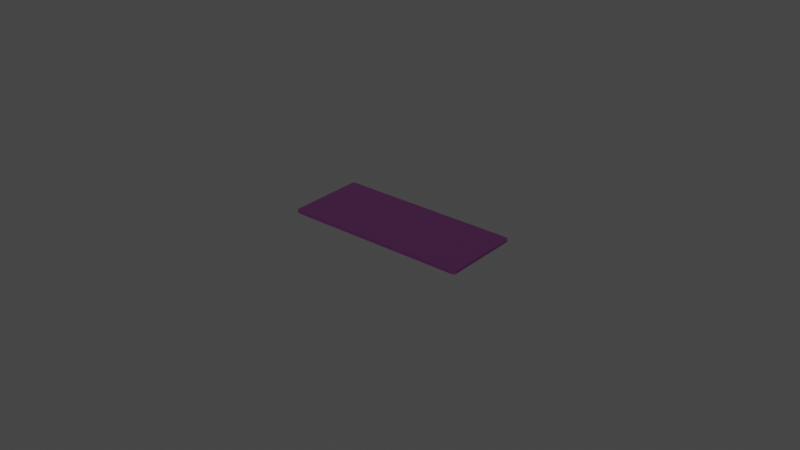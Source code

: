 # Source: LOLIN_ESP32_S3.blend  (saved by Blender 3.3.6; exported with 4.5.12 LTS)
import bpy
from mathutils import Matrix  # noqa: F401  (used for matrix-valued properties, if any)

bpy.ops.wm.read_factory_settings(use_empty=True)
scene = bpy.context.scene
scene.name = 'Scene'

# ---- collections
col_lolin_esp32_s3 = bpy.data.collections.new('lolin esp32 s3'); scene.collection.children.link(col_lolin_esp32_s3)
col_esp32_s3_chip = bpy.data.collections.new('esp32 s3 chip')  # instanced only; not linked into the scene
col_usb_c_connector = bpy.data.collections.new('usb-c connector')  # instanced only; not linked into the scene

# ---- materials (node trees are filled in below, after node groups)
mat_lolin_s3_base_pcb = bpy.data.materials.new('lolin s3 base pcb')
mat_lolin_s3_base_pcb.use_transparent_shadow = False

# ---- material node trees
mat_lolin_s3_base_pcb.use_nodes = True; mat_lolin_s3_base_pcb.node_tree.nodes.clear()
_N = mat_lolin_s3_base_pcb.node_tree.nodes; _L = mat_lolin_s3_base_pcb.node_tree.links
n0 = _N.new('ShaderNodeBsdfPrincipled'); n0.name = 'Principled BSDF'; n0.location = (10, 300)
n0.distribution = 'GGX'
n0.subsurface_method = 'RANDOM_WALK_SKIN'
n0.inputs[0].default_value = (0.1586, 0.04155, 0.1519, 1.0)
n0.inputs[1].default_value = 0.65
n0.inputs[2].default_value = 0.18
n0.inputs[3].default_value = 1.45
n0.inputs[13].default_value = 0.23
n0.inputs[27].default_value = (0.0, 0.0, 0.0, 1.0)
n0.inputs[28].default_value = 1.0
n1 = _N.new('ShaderNodeOutputMaterial'); n1.name = 'Material Output'; n1.location = (300, 300)
_L.new(n0.outputs[0], n1.inputs[0])
n1.is_active_output = True

# ---- world
world_world = bpy.data.worlds.new('World'); scene.world = world_world
world_world.use_nodes = True; world_world.node_tree.nodes.clear()
_N = world_world.node_tree.nodes; _L = world_world.node_tree.links
n0 = _N.new('ShaderNodeOutputWorld'); n0.name = 'World Output'; n0.location = (300, 300)
n1 = _N.new('ShaderNodeBackground'); n1.name = 'Background'; n1.location = (10, 300)
n1.inputs[0].default_value = (0.05088, 0.05088, 0.05088, 1.0)
_L.new(n1.outputs[0], n0.inputs[0])
n0.is_active_output = True
world_world.color = (0.05088, 0.05088, 0.05088)
world_world.use_sun_shadow = False
world_world.sun_shadow_jitter_overblur = 0.0

# ---- meshes
me_vert = bpy.data.meshes.new('Vert')
me_vert.from_pydata([(0.0288, 0.0127, 0.0), (0.0296, 0.0119, 0.0), (0.02911, 0.01264, 0.0), (0.02937, 0.01247, 0.0), (0.02954, 0.01221, 0.0), (0.0296, -0.0119, 0.0), (0.0288, -0.0127, 0.0), (0.02954, -0.01221, 0.0), (0.02937, -0.01247, 0.0), (0.02911, -0.01264, 0.0), (-0.0296, 0.0119, 0.0), (-0.0288, 0.0127, 0.0), (-0.02954, 0.01221, 0.0), (-0.02937, 0.01247, 0.0), (-0.02911, 0.01264, 0.0), (-0.0288, -0.0127, 0.0), (-0.0296, -0.0119, 0.0), (-0.02911, -0.01264, 0.0), (-0.02937, -0.01247, 0.0), (-0.02954, -0.01221, 0.0), (0.0296, 0.0119, 0.001), (0.0288, 0.0127, 0.001), (0.02954, 0.01221, 0.001), (0.02937, 0.01247, 0.001), (0.02911, 0.01264, 0.001), (0.0288, -0.0127, 0.001), (0.0296, -0.0119, 0.001), (0.02911, -0.01264, 0.001), (0.02937, -0.01247, 0.001), (0.02954, -0.01221, 0.001), (-0.0288, 0.0127, 0.001), (-0.0296, 0.0119, 0.001), (-0.02911, 0.01264, 0.001), (-0.02937, 0.01247, 0.001), (-0.02954, 0.01221, 0.001), (-0.0296, -0.0119, 0.001), (-0.0288, -0.0127, 0.001), (-0.02954, -0.01221, 0.001), (-0.02937, -0.01247, 0.001), (-0.02911, -0.01264, 0.001)], [], [(11, 30, 21, 0), (16, 35, 31, 10), (0, 2, 3, 4, 1, 5, 7, 8, 9, 6, 15, 17, 18, 19, 16, 10, 12, 13, 14, 11), (6, 25, 36, 15), (20, 22, 23, 24, 21, 30, 32, 33, 34, 31, 35, 37, 38, 39, 36, 25, 27, 28, 29, 26), (15, 36, 39, 17), (17, 39, 38, 18), (18, 38, 37, 19), (19, 37, 35, 16), (25, 6, 9, 27), (27, 9, 8, 28), (28, 8, 7, 29), (29, 7, 5, 26), (20, 1, 4, 22), (22, 4, 3, 23), (23, 3, 2, 24), (24, 2, 0, 21), (30, 11, 14, 32), (32, 14, 13, 33), (33, 13, 12, 34), (34, 12, 10, 31), (1, 20, 26, 5)])
me_vert.materials.append(mat_lolin_s3_base_pcb)
me_vert.update()

# ---- objects
ob_base_pcb = bpy.data.objects.new('base pcb', me_vert)
ob_esp32_s3_chip = bpy.data.objects.new('esp32 s3 chip', None)
ob_usb_c_connector = bpy.data.objects.new('usb-c connector', None)
ob_usb_c_connector_001 = bpy.data.objects.new('usb-c connector.001', None)

# ---- transforms, parenting, visibility, modifiers, constraints
ob_base_pcb.location = (0.0, 0.0, 0.0)
ob_esp32_s3_chip.location = (-0.0098, 0.0, 0.001)
ob_esp32_s3_chip.rotation_euler = (0.0, -0.0, 1.571)
ob_esp32_s3_chip.empty_display_size = 0.0001
ob_esp32_s3_chip.instance_type = 'COLLECTION'
ob_usb_c_connector.location = (0.0221, 0.0063, 0.001)
ob_usb_c_connector.rotation_euler = (0.0, -0.0, -1.571)
ob_usb_c_connector.empty_display_size = 0.0001
ob_usb_c_connector.instance_type = 'COLLECTION'
ob_usb_c_connector_001.location = (0.0221, -0.0063, 0.001)
ob_usb_c_connector_001.rotation_euler = (0.0, -0.0, -1.571)
ob_usb_c_connector_001.empty_display_size = 0.0001
ob_usb_c_connector_001.instance_type = 'COLLECTION'
ob_esp32_s3_chip.instance_collection = col_esp32_s3_chip
ob_usb_c_connector.instance_collection = col_usb_c_connector
ob_usb_c_connector_001.instance_collection = col_usb_c_connector

# ---- collection membership
col_lolin_esp32_s3.objects.link(ob_base_pcb)
col_lolin_esp32_s3.objects.link(ob_esp32_s3_chip)
col_lolin_esp32_s3.objects.link(ob_usb_c_connector)
col_lolin_esp32_s3.objects.link(ob_usb_c_connector_001)

# ---- scene / render settings (as saved in the file)
scene.frame_start = 1; scene.frame_end = 250; scene.frame_set(0)
scene.render.engine = 'BLENDER_EEVEE_NEXT'
scene.cycles.sampling_pattern = 'TABULATED_SOBOL'
scene.cycles.use_light_tree = False
scene.view_settings.view_transform = 'Filmic'
bpy.context.view_layer.update()

# ---- added for rendering (the .blend has no active camera and no usable light): camera, sun
cam_auto = bpy.data.cameras.new('AutoCamera')
cam_auto.lens = 50.0
cam_auto.sensor_width = 36.0
cam_auto.clip_end = 1000.0
ob_auto_camera = bpy.data.objects.new('AutoCamera', cam_auto)
scene.collection.objects.link(ob_auto_camera)
ob_auto_camera.location = (0.185045, -0.222054, 0.148536)
ob_auto_camera.rotation_euler = (1.09748, -7.21219e-08, 0.694738)
scene.camera = ob_auto_camera
light_auto_sun = bpy.data.lights.new('AutoSun', 'SUN')
light_auto_sun.energy = 3.0
light_auto_sun.angle = 0.0523599
ob_auto_sun = bpy.data.objects.new('AutoSun', light_auto_sun)
scene.collection.objects.link(ob_auto_sun)
ob_auto_sun.rotation_euler = (0.872665, 0.174533, 0.523599)
bpy.context.view_layer.update()
